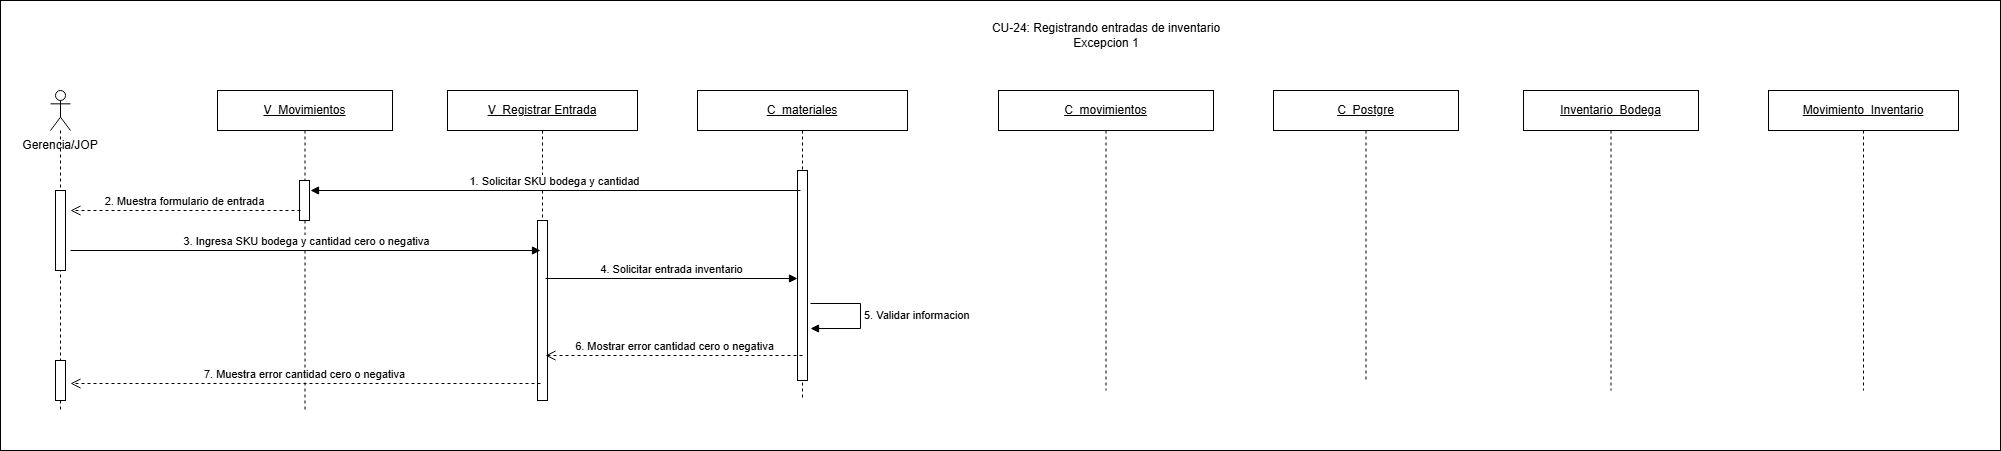

The diagram above was exported from draw.io. Its source (the exported page's mxGraphModel, read from the mxfile embedded in the PNG):
<mxGraphModel dx="2422" dy="1116" grid="1" gridSize="10" guides="1" tooltips="1" connect="1" arrows="1" fold="1" page="1" pageScale="1" pageWidth="827" pageHeight="1169" math="0" shadow="0">
  <root>
    <mxCell id="0" />
    <mxCell id="1" parent="0" />
    <mxCell id="-yt12Y5hsIQXn74lyDU7-8" parent="1" style="rounded=0;whiteSpace=wrap;html=1;" value="" vertex="1">
      <mxGeometry height="450" width="2000" x="110" y="290" as="geometry" />
    </mxCell>
    <mxCell id="YpnTLeagd-3ryUQ1Y5_V-1" parent="1" style="text;html=1;whiteSpace=wrap;strokeColor=none;fillColor=none;align=center;verticalAlign=middle;rounded=0;" value="&lt;div&gt;CU-24: Registrando entradas de inventario&lt;/div&gt;Excepcion 1" vertex="1">
      <mxGeometry height="30" width="290" x="1070.5" y="310" as="geometry" />
    </mxCell>
    <mxCell id="YpnTLeagd-3ryUQ1Y5_V-2" parent="1" style="text;html=1;whiteSpace=wrap;strokeColor=none;fillColor=none;align=center;verticalAlign=middle;rounded=0;" value="Gerencia/JOP" vertex="1">
      <mxGeometry height="30" width="80" x="130" y="420" as="geometry" />
    </mxCell>
    <mxCell id="YpnTLeagd-3ryUQ1Y5_V-3" parent="1" style="shape=umlLifeline;perimeter=lifelinePerimeter;whiteSpace=wrap;html=1;container=1;dropTarget=0;collapsible=0;recursiveResize=0;outlineConnect=0;portConstraint=eastwest;participant=umlActor;" value="" vertex="1">
      <mxGeometry height="320" width="20" x="160" y="380" as="geometry" />
    </mxCell>
    <mxCell id="YpnTLeagd-3ryUQ1Y5_V-4" parent="YpnTLeagd-3ryUQ1Y5_V-3" style="html=1;points=[[0,0,0,0,5],[0,1,0,0,-5],[1,0,0,0,5],[1,1,0,0,-5]];perimeter=orthogonalPerimeter;outlineConnect=0;targetShapes=umlLifeline;portConstraint=eastwest;" value="" vertex="1">
      <mxGeometry height="80" width="10" x="5" y="100" as="geometry" />
    </mxCell>
    <mxCell id="vyDtyOBdWUyOQlZlpWKn-1" parent="YpnTLeagd-3ryUQ1Y5_V-3" style="html=1;points=[[0,0,0,0,5],[0,1,0,0,-5],[1,0,0,0,5],[1,1,0,0,-5]];perimeter=orthogonalPerimeter;outlineConnect=0;targetShapes=umlLifeline;portConstraint=eastwest;" value="" vertex="1">
      <mxGeometry height="40" width="10" x="5" y="270" as="geometry" />
    </mxCell>
    <mxCell id="YpnTLeagd-3ryUQ1Y5_V-5" parent="1" style="shape=umlLifeline;perimeter=lifelinePerimeter;whiteSpace=wrap;html=1;container=1;dropTarget=0;collapsible=0;recursiveResize=0;outlineConnect=0;portConstraint=eastwest;" value="&lt;u&gt;V_Movimientos&lt;/u&gt;" vertex="1">
      <mxGeometry height="320" width="175" x="327" y="380" as="geometry" />
    </mxCell>
    <mxCell id="YpnTLeagd-3ryUQ1Y5_V-6" parent="YpnTLeagd-3ryUQ1Y5_V-5" style="html=1;points=[[0,0,0,0,5],[0,1,0,0,-5],[1,0,0,0,5],[1,1,0,0,-5]];perimeter=orthogonalPerimeter;outlineConnect=0;targetShapes=umlLifeline;portConstraint=eastwest;" value="" vertex="1">
      <mxGeometry height="40" width="10" x="82" y="90" as="geometry" />
    </mxCell>
    <mxCell id="YpnTLeagd-3ryUQ1Y5_V-7" parent="1" style="shape=umlLifeline;perimeter=lifelinePerimeter;whiteSpace=wrap;html=1;container=1;dropTarget=0;collapsible=0;recursiveResize=0;outlineConnect=0;portConstraint=eastwest;" value="&lt;u&gt;V_Registrar Entrada&lt;/u&gt;" vertex="1">
      <mxGeometry height="310" width="190" x="557" y="380" as="geometry" />
    </mxCell>
    <mxCell id="YpnTLeagd-3ryUQ1Y5_V-8" parent="YpnTLeagd-3ryUQ1Y5_V-7" style="html=1;points=[[0,0,0,0,5],[0,1,0,0,-5],[1,0,0,0,5],[1,1,0,0,-5]];perimeter=orthogonalPerimeter;outlineConnect=0;targetShapes=umlLifeline;portConstraint=eastwest;" value="" vertex="1">
      <mxGeometry height="180" width="10" x="90" y="130" as="geometry" />
    </mxCell>
    <mxCell id="YpnTLeagd-3ryUQ1Y5_V-9" parent="1" style="shape=umlLifeline;perimeter=lifelinePerimeter;whiteSpace=wrap;html=1;container=1;dropTarget=0;collapsible=0;recursiveResize=0;outlineConnect=0;portConstraint=eastwest;" value="&lt;u&gt;C_materiales&lt;/u&gt;" vertex="1">
      <mxGeometry height="310" width="210" x="807" y="380" as="geometry" />
    </mxCell>
    <mxCell id="YpnTLeagd-3ryUQ1Y5_V-10" parent="YpnTLeagd-3ryUQ1Y5_V-9" style="html=1;points=[[0,0,0,0,5],[0,1,0,0,-5],[1,0,0,0,5],[1,1,0,0,-5]];perimeter=orthogonalPerimeter;outlineConnect=0;targetShapes=umlLifeline;portConstraint=eastwest;" value="" vertex="1">
      <mxGeometry height="210" width="10" x="100" y="80" as="geometry" />
    </mxCell>
    <mxCell id="YpnTLeagd-3ryUQ1Y5_V-11" edge="1" parent="1" style="html=1;verticalAlign=bottom;endArrow=block;curved=0;rounded=0;" value="1. Solicitar SKU bodega y cantidad">
      <mxGeometry relative="1" as="geometry">
        <mxPoint x="910" y="480" as="sourcePoint" />
        <mxPoint x="420" y="480" as="targetPoint" />
      </mxGeometry>
    </mxCell>
    <mxCell id="YpnTLeagd-3ryUQ1Y5_V-12" edge="1" parent="1" style="html=1;verticalAlign=bottom;endArrow=open;dashed=1;endSize=8;curved=0;rounded=0;" value="2. Muestra formulario de entrada">
      <mxGeometry relative="1" as="geometry">
        <mxPoint x="410" y="500" as="sourcePoint" />
        <mxPoint x="180" y="500" as="targetPoint" />
      </mxGeometry>
    </mxCell>
    <mxCell id="YpnTLeagd-3ryUQ1Y5_V-13" edge="1" parent="1" style="html=1;verticalAlign=bottom;endArrow=block;curved=0;rounded=0;" value="3. Ingresa SKU bodega y cantidad cero o negativa">
      <mxGeometry relative="1" as="geometry">
        <mxPoint x="180" y="540" as="sourcePoint" />
        <mxPoint x="650" y="540" as="targetPoint" />
      </mxGeometry>
    </mxCell>
    <mxCell id="YpnTLeagd-3ryUQ1Y5_V-14" edge="1" parent="1" style="html=1;verticalAlign=bottom;endArrow=block;curved=0;rounded=0;" target="YpnTLeagd-3ryUQ1Y5_V-10" value="4. Solicitar entrada inventario">
      <mxGeometry relative="1" as="geometry">
        <mxPoint x="655" y="568" as="sourcePoint" />
        <mxPoint x="900" y="568" as="targetPoint" />
      </mxGeometry>
    </mxCell>
    <mxCell id="YpnTLeagd-3ryUQ1Y5_V-15" edge="1" parent="1" style="html=1;align=left;spacingLeft=2;endArrow=block;rounded=0;edgeStyle=orthogonalEdgeStyle;curved=0;" value="5. Validar informacion">
      <mxGeometry relative="1" as="geometry">
        <Array as="points">
          <mxPoint x="970" y="593" />
          <mxPoint x="970" y="618" />
        </Array>
        <mxPoint x="920" y="593" as="sourcePoint" />
        <mxPoint x="920" y="618" as="targetPoint" />
      </mxGeometry>
    </mxCell>
    <mxCell id="YpnTLeagd-3ryUQ1Y5_V-16" edge="1" parent="1" style="html=1;verticalAlign=bottom;endArrow=open;dashed=1;endSize=8;curved=0;rounded=0;" value="6. Mostrar error cantidad cero o negativa">
      <mxGeometry relative="1" as="geometry">
        <mxPoint x="912" y="645" as="sourcePoint" />
        <mxPoint x="655" y="645" as="targetPoint" />
      </mxGeometry>
    </mxCell>
    <mxCell id="YpnTLeagd-3ryUQ1Y5_V-17" edge="1" parent="1" style="html=1;verticalAlign=bottom;endArrow=open;dashed=1;endSize=8;curved=0;rounded=0;" value="7. Muestra error cantidad cero o negativa">
      <mxGeometry relative="1" as="geometry">
        <mxPoint x="650" y="673" as="sourcePoint" />
        <mxPoint x="180" y="673" as="targetPoint" />
      </mxGeometry>
    </mxCell>
    <mxCell id="-yt12Y5hsIQXn74lyDU7-1" parent="1" style="shape=umlLifeline;perimeter=lifelinePerimeter;whiteSpace=wrap;html=1;container=1;dropTarget=0;collapsible=0;recursiveResize=0;outlineConnect=0;portConstraint=eastwest;" value="&lt;u&gt;C_movimientos&lt;/u&gt;" vertex="1">
      <mxGeometry height="300" width="215" x="1108" y="380" as="geometry" />
    </mxCell>
    <mxCell id="-yt12Y5hsIQXn74lyDU7-3" parent="1" style="shape=umlLifeline;perimeter=lifelinePerimeter;whiteSpace=wrap;html=1;container=1;dropTarget=0;collapsible=0;recursiveResize=0;outlineConnect=0;portConstraint=eastwest;" value="&lt;u&gt;C_Postgre&lt;/u&gt;" vertex="1">
      <mxGeometry height="290" width="185" x="1383" y="380" as="geometry" />
    </mxCell>
    <mxCell id="-yt12Y5hsIQXn74lyDU7-5" parent="1" style="shape=umlLifeline;perimeter=lifelinePerimeter;whiteSpace=wrap;html=1;container=1;dropTarget=0;collapsible=0;recursiveResize=0;outlineConnect=0;portConstraint=eastwest;" value="&lt;u&gt;Inventario_Bodega&lt;/u&gt;" vertex="1">
      <mxGeometry height="300" width="175" x="1633" y="380" as="geometry" />
    </mxCell>
    <mxCell id="-yt12Y5hsIQXn74lyDU7-6" parent="1" style="shape=umlLifeline;perimeter=lifelinePerimeter;whiteSpace=wrap;html=1;container=1;dropTarget=0;collapsible=0;recursiveResize=0;outlineConnect=0;portConstraint=eastwest;" value="&lt;u&gt;Movimiento_Inventario&lt;/u&gt;" vertex="1">
      <mxGeometry height="300" width="190" x="1878" y="380" as="geometry" />
    </mxCell>
  </root>
</mxGraphModel>